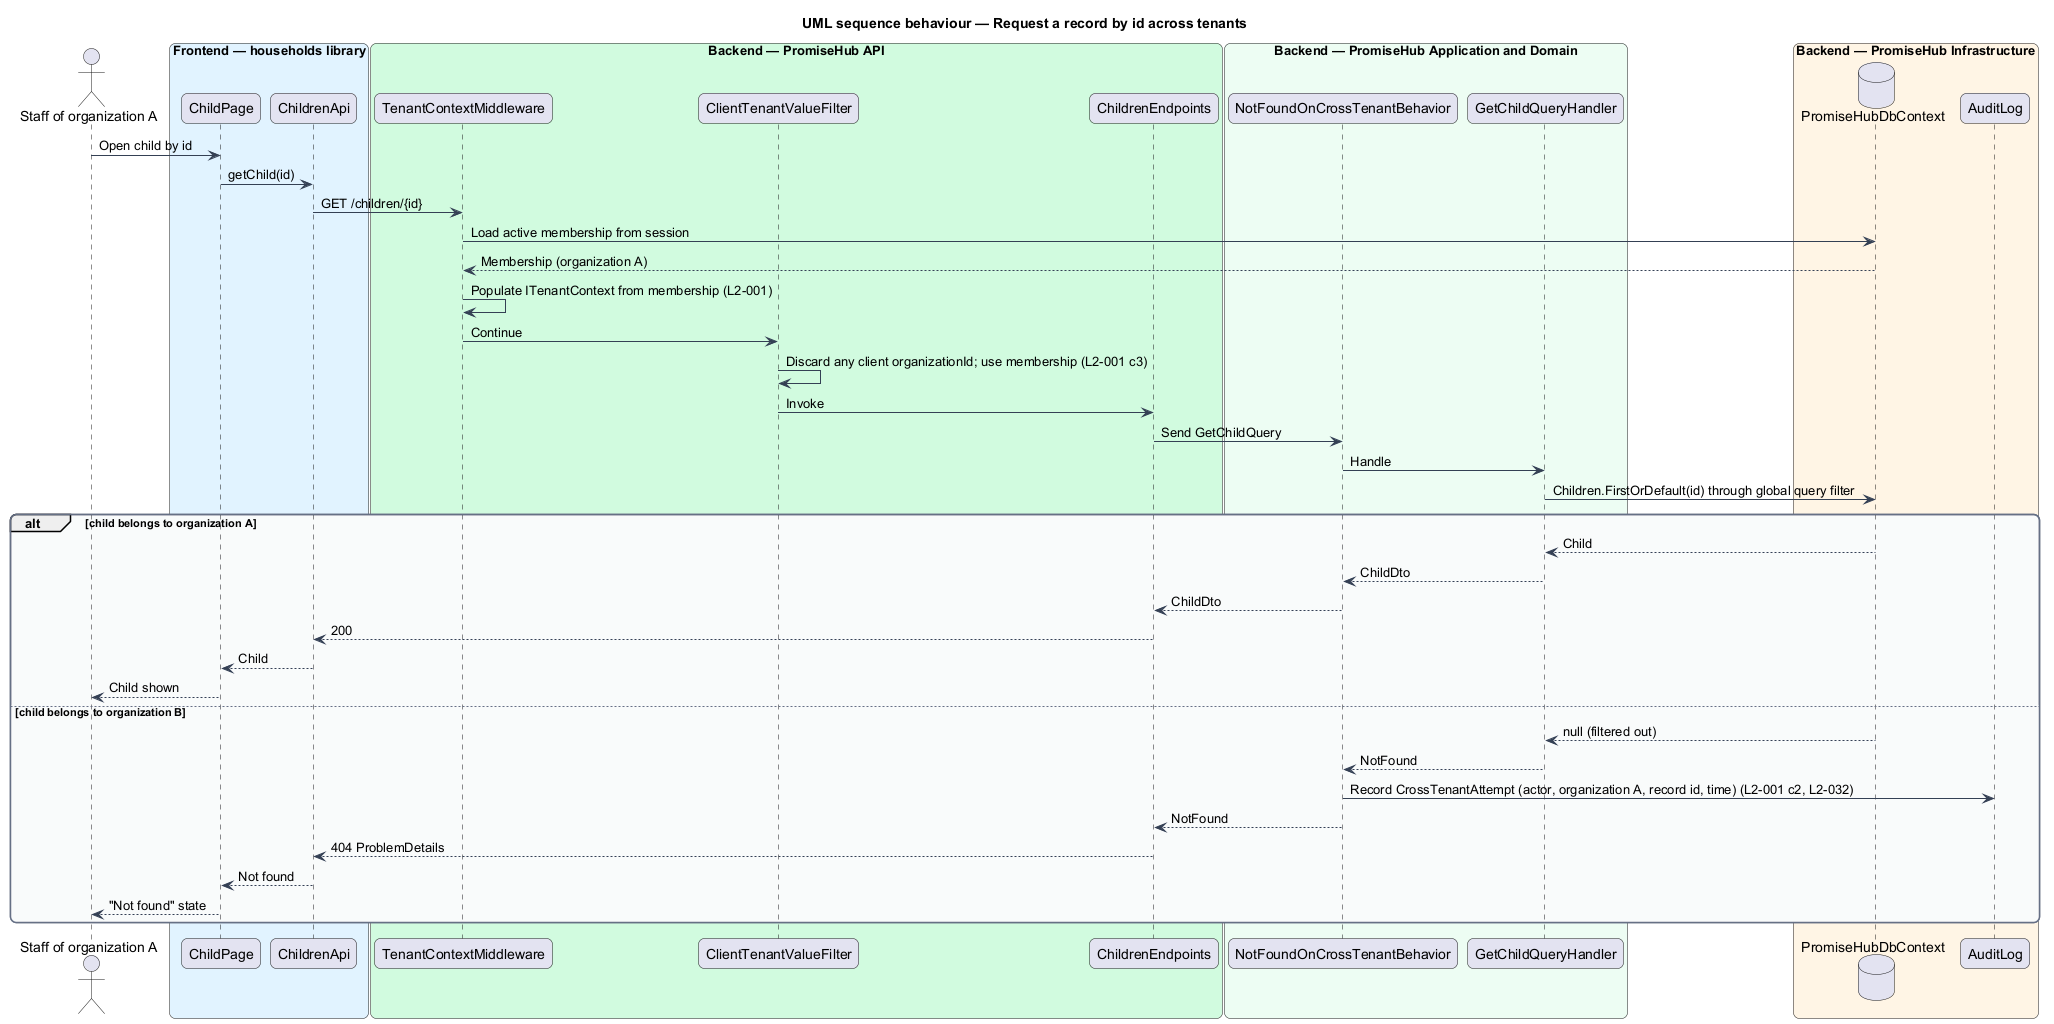

The diagram above was rendered by PlantUML. Its source (embedded in the PNG):
@startuml
title UML sequence behaviour — Request a record by id across tenants
skinparam backgroundColor #FFFFFF
skinparam shadowing false
skinparam roundcorner 12
skinparam defaultFontName Arial
skinparam ArrowColor #344054
skinparam rectangle {
  BorderColor #344054
  FontColor #101828
}
skinparam package {
  BorderColor #667085
  FontColor #101828
  BackgroundColor #F9FAFB
}
actor "Staff of organization A" as actor
box "Frontend — households library" #E0F2FE
  participant "ChildPage" as page
  participant "ChildrenApi" as client
end box
box "Backend — PromiseHub API" #D1FADF
  participant "TenantContextMiddleware" as middleware
  participant "ClientTenantValueFilter" as filter
  participant "ChildrenEndpoints" as endpoints
end box
box "Backend — PromiseHub Application and Domain" #ECFDF3
  participant "NotFoundOnCrossTenantBehavior" as behavior
  participant "GetChildQueryHandler" as handler
end box
box "Backend — PromiseHub Infrastructure" #FFF4E5
  database "PromiseHubDbContext" as db
  participant "AuditLog" as audit
end box
actor -> page : Open child by id
page -> client : getChild(id)
client -> middleware : GET /children/{id}
middleware -> db : Load active membership from session
db --> middleware : Membership (organization A)
middleware -> middleware : Populate ITenantContext from membership (L2-001)
middleware -> filter : Continue
filter -> filter : Discard any client organizationId; use membership (L2-001 c3)
filter -> endpoints : Invoke
endpoints -> behavior : Send GetChildQuery
behavior -> handler : Handle
handler -> db : Children.FirstOrDefault(id) through global query filter
alt child belongs to organization A
  db --> handler : Child
  handler --> behavior : ChildDto
  behavior --> endpoints : ChildDto
  endpoints --> client : 200
  client --> page : Child
  page --> actor : Child shown
else child belongs to organization B
  db --> handler : null (filtered out)
  handler --> behavior : NotFound
  behavior -> audit : Record CrossTenantAttempt (actor, organization A, record id, time) (L2-001 c2, L2-032)
  behavior --> endpoints : NotFound
  endpoints --> client : 404 ProblemDetails
  client --> page : Not found
  page --> actor : "Not found" state
end
@enduml